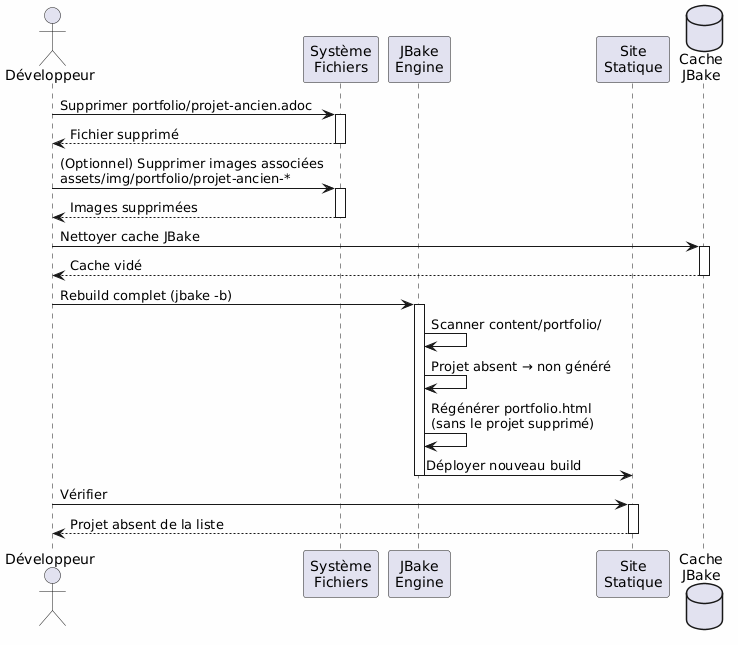

The diagram above was rendered by PlantUML. Its source (embedded in the PNG):
@startuml
skinparam backgroundColor #FEFEFE
actor Développeur as dev
participant "Système\nFichiers" as fs
participant "JBake\nEngine" as jbake
participant "Site\nStatique" as site
database "Cache\nJBake" as cache

dev -> fs : Supprimer portfolio/projet-ancien.adoc
activate fs
fs --> dev : Fichier supprimé
deactivate fs

dev -> fs : (Optionnel) Supprimer images associées\nassets/img/portfolio/projet-ancien-*
activate fs
fs --> dev : Images supprimées
deactivate fs

dev -> cache : Nettoyer cache JBake
activate cache
cache --> dev : Cache vidé
deactivate cache

dev -> jbake : Rebuild complet (jbake -b)
activate jbake
jbake -> jbake : Scanner content/portfolio/
jbake -> jbake : Projet absent → non généré
jbake -> jbake : Régénérer portfolio.html\n(sans le projet supprimé)
jbake -> site : Déployer nouveau build
deactivate jbake

dev -> site : Vérifier
activate site
site --> dev : Projet absent de la liste
deactivate site
@enduml